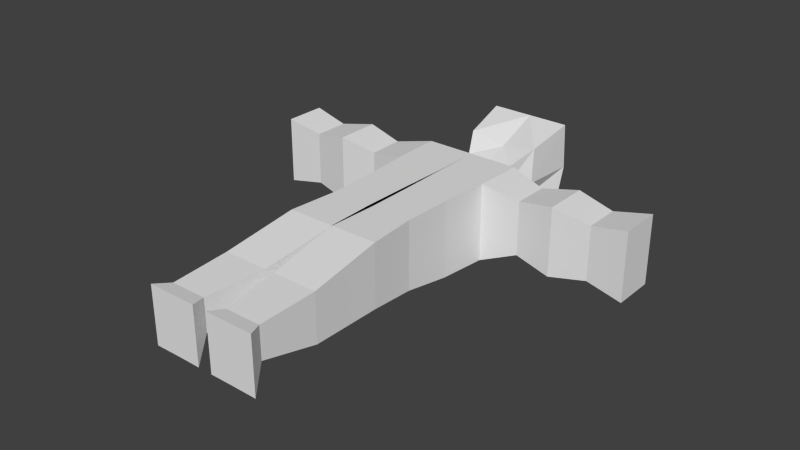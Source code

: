 # Source: man.blend  (saved by Blender 2.76.0; exported with 4.5.12 LTS)
import bpy
from mathutils import Matrix  # noqa: F401  (used for matrix-valued properties, if any)

bpy.ops.wm.read_factory_settings(use_empty=True)
scene = bpy.context.scene
scene.name = 'Scene'

# ---- collections
col_collection_1 = bpy.data.collections.new('Collection 1'); scene.collection.children.link(col_collection_1)

# ---- materials (node trees are filled in below, after node groups)
mat_material = bpy.data.materials.new('Material')
mat_material.alpha_threshold = 0.0
mat_material.use_transparent_shadow = False
mat_material.roughness = 0.5
mat_material.line_color = (0.0, 0.0, 0.0, 1.0)

# ---- material node trees

# ---- world
world_world = bpy.data.worlds.new('World'); scene.world = world_world
world_world.color = (0.05088, 0.05088, 0.05088)
world_world.use_sun_shadow = False
world_world.sun_shadow_jitter_overblur = 0.0
world_world.cycles.sampling_method = 'MANUAL'
world_world.cycles.sample_map_resolution = 256

# ---- meshes
me_cube = bpy.data.meshes.new('Cube')
me_cube.from_pydata([(-0.4407, -0.5, -0.3027), (-0.4898, 0.5, 0.4029), (-0.483, -1.0, -0.241), (-0.5, 1.0, -0.3003), (-0.2378, -1.0, 0.4029), (-0.25, 1.0, 0.4029), (-0.483, -1.0, 0.4029), (-0.5, 1.0, 0.4029), (-0.5, 1.0, 0.2256), (1.788e-07, 1.009, -0.3007), (-0.483, -1.0, 0.2293), (0.002791, -1.0, -0.241), (-0.4898, 0.5, -0.3982), (-0.4538, 6.181e-08, -0.3827), (-0.483, -1.0, 0.0902), (-0.5, 1.0, 0.06886), (-0.2378, -1.0, -0.241), (2.384e-07, 1.0, 0.4029), (0.002793, -1.0, 0.4029), (-0.4533, -5.74e-08, 0.4029), (2.123e-07, 1.012, -0.02676), (-0.4534, 2.205e-09, 0.03922), (0.002793, -1.0, 0.0902), (-0.25, 1.009, -0.3003), (0.01375, -1.804e-07, 0.4029), (0.01357, 1.176e-07, -0.3827), (-0.483, -1.0, -0.05005), (-0.5, 1.009, -0.09412), (-0.4404, -0.5, 0.4029), (-0.25, 1.012, 0.0428), (2.255e-07, 1.006, 0.1976), (2.086e-07, 1.047, -0.1524), (-0.4898, 0.5, 0.06886), (-0.4405, -0.5, 0.06886), (-0.4536, 3.201e-08, -0.1552), (-0.4533, -2.76e-08, 0.2204), (-0.575, -2.5, 0.2843), (0.002793, -1.0, -0.05005), (0.002793, -1.0, 0.2293), (0.01871, -0.5, 0.4029), (0.002007, 0.5, 0.4029), (-0.2145, -1.194e-07, 0.4029), (-0.2148, 8.924e-08, -0.3827), (0.001992, 0.5, -0.3982), (0.0186, -0.5, -0.3026), (-0.2424, 0.5, -0.3982), (-0.2423, 0.5, 0.4029), (-0.325, -2.5, 0.2843), (-0.4404, -0.5, 0.2256), (-0.4406, -0.5, -0.09513), (-0.49, 0.5, -0.09782), (-0.25, 1.006, 0.2229), (-0.25, 1.047, -0.1067), (-0.4898, 0.5, 0.2256), (-0.575, -2.5, -0.2986), (-0.2046, -0.5, 0.4029), (-0.2048, -0.5, -0.3027), (-1.25, 0.5, 0.4029), (-1.25, 0.96, -0.3003), (-1.25, 0.96, 0.4029), (-1.25, 0.96, 0.2256), (-1.25, 0.5, -0.3003), (-1.25, 0.96, 0.06886), (-1.25, 0.96, -0.09407), (-1.25, 0.5, 0.06886), (-1.25, 0.5, -0.09407), (-1.25, 0.5, 0.2256), (-2.0, 0.52, 0.4029), (-2.0, 0.95, -0.3003), (-2.0, 0.95, 0.4029), (-2.0, 0.95, 0.2256), (-2.0, 0.52, -0.3003), (-2.0, 0.95, 0.06886), (-2.0, 0.95, -0.09407), (-2.0, 0.52, 0.06886), (-2.0, 0.52, -0.09407), (-2.0, 0.52, 0.2256), (-0.5105, -1.75, -0.2114), (-0.3, -1.75, 0.2843), (-0.5105, -1.75, 0.2843), (-0.5105, -1.75, 0.1673), (-0.05, -1.75, -0.2114), (-0.5105, -1.75, 0.0681), (-0.3, -1.75, -0.2114), (-0.05, -1.75, 0.2843), (-0.05, -1.75, 0.0681), (-0.5105, -1.75, -0.06127), (6.772e-08, 1.296, 0.2298), (-0.05, -1.75, -0.06127), (-0.05, -1.75, 0.1673), (-0.2405, 1.336, 0.05917), (-1.467e-07, 1.336, 0.05265), (-0.575, -2.5, 0.1397), (-0.075, -2.5, -0.2975), (-0.575, -2.5, 0.03619), (-0.325, -2.5, -0.2961), (-0.075, -2.5, 0.2843), (-0.075, -2.5, 0.03686), (-0.575, -2.5, -0.07885), (-0.325, -2.5, 0.03779), (-0.075, -2.5, -0.07557), (-0.075, -2.5, 0.1397), (-0.325, -2.5, -0.07193), (-0.325, -2.5, 0.1397), (-3.475e-07, 1.408, -0.1334), (-0.2479, 1.295, 0.2355), (-0.2154, 1.386, -0.0886), (-5.938e-09, 1.538, 0.3079), (-0.3756, 1.516, 0.01237), (-1.086e-07, 1.529, 0.01862), (-7.394e-07, 1.369, -0.2818), (-0.3756, 1.535, 0.3791), (-0.23, 1.351, -0.2754), (4.685e-07, 2.008, 0.5012), (-0.425, 2.04, 0.02886), (1.49e-08, 2.04, 0.02886), (-6.497e-08, 1.909, -0.3918), (-0.425, 2.008, 0.5012), (-0.425, 1.909, -0.3918), (0.0, 2.311, 0.3044), (-0.25, 2.276, 0.009397), (1.49e-08, 2.28, 0.0145), (-1.569e-08, 2.253, -0.2499), (-0.25, 2.305, 0.2927), (-0.25, 2.253, -0.25), (-0.5, 1.005, -0.1876), (-0.4994, 0.75, -0.3003), (-0.5, 1.0, 0.3019), (-0.4993, 0.75, 0.4029), (-0.5, 1.005, -0.01135), (-0.8724, 0.55, 0.1927), (-0.5, 1.0, 0.1518), (-0.875, 0.9189, -0.2311), (-0.4899, 0.5, -0.1943), (-0.4899, 0.5, -0.01249), (-0.8725, 0.55, -0.2311), (-0.49, 0.5, 0.1518), (-0.4901, 0.5, 0.3019), (-1.25, 0.96, -0.1876), (-1.25, 0.75, -0.3003), (-1.25, 0.96, 0.3019), (-1.25, 0.75, 0.4029), (-1.25, 0.96, -0.01134), (-1.625, 0.92, 0.3238), (-1.25, 0.96, 0.1518), (-1.625, 0.92, 0.1927), (-1.25, 0.5, -0.1876), (-1.25, 0.5, -0.01134), (-1.625, 0.92, 0.06886), (-1.25, 0.5, 0.1518), (-1.25, 0.5, 0.3019), (-0.8724, 0.55, 0.06886), (-0.875, 0.9237, -0.07434), (-0.875, 0.9189, 0.06886), (-0.8725, 0.55, 0.3238), (-0.875, 0.9189, 0.1927), (-0.8725, 0.55, -0.07432), (-0.875, 0.9189, 0.3238), (-2.0, 0.95, -0.1876), (-2.0, 0.75, -0.3003), (-2.0, 0.95, 0.3019), (-2.0, 0.75, 0.4029), (-2.0, 0.95, -0.01134), (-2.0, 0.75, 0.06886), (-2.0, 0.95, 0.1518), (-2.0, 0.75, -0.09407), (-2.0, 0.52, -0.1876), (-2.0, 0.52, -0.01134), (-2.0, 0.75, 0.2256), (-2.0, 0.52, 0.1518), (-2.0, 0.52, 0.3019), (-1.625, 0.55, 0.3238), (-1.625, 0.92, -0.2311), (-1.625, 0.92, -0.07432), (-1.625, 0.55, 0.1927), (-1.625, 0.55, 0.06886), (-1.625, 0.55, -0.2311), (-1.625, 0.55, -0.07432), (-1.625, 0.55, -0.009648), (-1.625, 0.92, 0.2416), (-1.625, 0.55, 0.2416), (-1.625, 0.55, -0.1383), (-1.625, 0.75, -0.2311), (-1.625, 0.55, 0.1427), (-2.0, 0.75, 0.1518), (-2.0, 0.75, -0.1876), (-2.0, 0.75, -0.01134), (-2.0, 0.75, 0.3019), (-0.8724, 0.55, -0.009648), (-0.875, 0.75, 0.3238), (-0.875, 0.9213, -0.1383), (-0.875, 0.9189, 0.2416), (-0.8724, 0.55, -0.1383), (-0.875, 0.9189, 0.1427), (-1.625, 0.92, 0.1427), (-1.625, 0.75, 0.3238), (-1.625, 0.92, -0.1383), (-1.625, 0.92, -0.009648), (-0.875, 0.75, -0.2311), (-0.8725, 0.55, 0.1427), (-0.875, 0.9213, -0.009652), (-0.8724, 0.55, 0.2416), (-0.4952, -2.342, -0.07063), (-0.1298, -2.342, -0.07063), (-0.3126, -2.344, -0.07083), (-0.4952, -2.342, 0.2549), (-0.4952, -2.342, 0.1593), (-0.4952, -2.342, 0.02549), (-0.4952, -2.342, 0.08905), (-0.1298, -2.342, 0.2549), (-0.3125, -2.342, 0.2549), (-0.1298, -2.341, 0.02551), (-0.1297, -2.34, 0.1594), (-0.1297, -2.341, 0.08911)], [], [(56, 16, 2, 0), (55, 28, 6, 4), (43, 25, 42, 45), (11, 37, 88, 81), (201, 154, 57, 150), (52, 23, 3, 125, 27), (51, 29, 15, 131, 8), (17, 5, 46, 40), (33, 48, 35, 21), (200, 152, 63, 142), (49, 33, 21, 34), (48, 28, 19, 35), (4, 6, 79, 78), (2, 16, 83, 77), (9, 43, 45, 23), (6, 10, 80, 79), (14, 10, 48, 33), (5, 7, 128, 1, 46), (23, 45, 12, 126, 3), (40, 46, 41, 24), (46, 1, 19, 41), (45, 42, 13, 12), (10, 6, 28, 48), (10, 14, 82, 80), (0, 49, 34, 13), (2, 26, 49, 0), (26, 14, 33, 49), (199, 130, 66, 149), (13, 34, 50, 133, 12), (34, 21, 32, 134, 50), (5, 51, 8, 127, 7), (17, 30, 51, 5), (52, 29, 90, 106), (29, 52, 27, 129, 15), (30, 20, 91, 87), (31, 9, 23, 52), (198, 135, 61, 139), (21, 35, 53, 136, 32), (35, 19, 1, 137, 53), (16, 11, 81, 83), (38, 18, 84, 89), (26, 2, 77, 86), (39, 55, 4, 18), (24, 41, 55, 39), (41, 19, 28, 55), (42, 56, 0, 13), (25, 44, 56, 42), (44, 11, 16, 56), (197, 173, 73, 162), (196, 172, 68, 158), (195, 143, 69, 161), (194, 148, 72, 164), (193, 153, 62, 144), (192, 156, 65, 146), (191, 155, 60, 140), (190, 132, 58, 138), (189, 157, 59, 141), (188, 151, 64, 147), (187, 161, 69, 160), (186, 163, 72, 162), (185, 165, 73, 158), (184, 168, 70, 164), (183, 174, 76, 169), (182, 176, 71, 159), (181, 177, 75, 166), (180, 171, 67, 170), (179, 145, 70, 160), (178, 175, 74, 167), (207, 202, 54, 98), (88, 85, 213, 211), (208, 207, 98, 94), (81, 88, 211, 203), (205, 206, 92, 36), (84, 78, 210, 209), (206, 208, 94, 92), (77, 83, 204, 202), (37, 22, 85, 88), (18, 4, 78, 84), (14, 26, 86, 82), (22, 38, 89, 85), (103, 47, 36, 92), (102, 99, 94, 98), (95, 102, 98, 54), (93, 100, 102, 95), (100, 97, 99, 102), (99, 103, 92, 94), (97, 101, 103, 99), (101, 96, 47, 103), (85, 89, 212, 213), (89, 84, 209, 212), (78, 79, 205, 210), (83, 81, 203, 204), (90, 105, 111, 108), (106, 90, 108, 112), (20, 31, 104, 91), (31, 52, 106, 104), (29, 51, 105, 90), (51, 30, 87, 105), (111, 107, 113, 117), (110, 112, 118, 116), (91, 104, 110, 109), (87, 91, 109, 107), (104, 106, 112, 110), (105, 87, 107, 111), (114, 117, 123, 120), (118, 114, 120, 124), (112, 108, 114, 118), (108, 111, 117, 114), (109, 110, 116, 115), (107, 109, 115, 113), (119, 121, 120, 123), (121, 122, 124, 120), (115, 116, 122, 121), (113, 115, 121, 119), (116, 118, 124, 122), (117, 113, 119, 123), (177, 178, 167, 75), (65, 147, 178, 177), (147, 64, 175, 178), (143, 179, 160, 69), (59, 140, 179, 143), (140, 60, 145, 179), (174, 180, 170, 76), (66, 150, 180, 174), (150, 57, 171, 180), (176, 181, 166, 71), (61, 146, 181, 176), (146, 65, 177, 181), (172, 182, 159, 68), (58, 139, 182, 172), (139, 61, 176, 182), (175, 183, 169, 74), (64, 149, 183, 175), (149, 66, 174, 183), (163, 184, 164, 72), (74, 169, 184, 163), (169, 76, 168, 184), (159, 185, 158, 68), (71, 166, 185, 159), (166, 75, 165, 185), (165, 186, 162, 73), (75, 167, 186, 165), (167, 74, 163, 186), (168, 187, 160, 70), (76, 170, 187, 168), (170, 67, 161, 187), (156, 188, 147, 65), (50, 134, 188, 156), (134, 32, 151, 188), (154, 189, 141, 57), (1, 128, 189, 154), (128, 7, 157, 189), (152, 190, 138, 63), (27, 125, 190, 152), (125, 3, 132, 190), (157, 191, 140, 59), (7, 127, 191, 157), (127, 8, 155, 191), (135, 192, 146, 61), (12, 133, 192, 135), (133, 50, 156, 192), (155, 193, 144, 60), (8, 131, 193, 155), (131, 15, 153, 193), (145, 194, 164, 70), (60, 144, 194, 145), (144, 62, 148, 194), (171, 195, 161, 67), (57, 141, 195, 171), (141, 59, 143, 195), (173, 196, 158, 73), (63, 138, 196, 173), (138, 58, 172, 196), (148, 197, 162, 72), (62, 142, 197, 148), (142, 63, 173, 197), (132, 198, 139, 58), (3, 126, 198, 132), (126, 12, 135, 198), (151, 199, 149, 64), (32, 136, 199, 151), (136, 53, 130, 199), (153, 200, 142, 62), (15, 129, 200, 153), (129, 27, 152, 200), (130, 201, 150, 66), (53, 137, 201, 130), (137, 1, 154, 201), (204, 203, 93, 95), (202, 204, 95, 54), (80, 82, 208, 206), (86, 77, 202, 207), (79, 80, 206, 205), (82, 86, 207, 208), (209, 210, 47, 96), (210, 205, 36, 47), (213, 212, 101, 97), (203, 211, 100, 93), (212, 209, 96, 101), (211, 213, 97, 100)])
me_cube.materials.append(mat_material)
me_cube.use_remesh_preserve_volume = False
me_cube.use_remesh_preserve_attributes = False
me_cube.use_mirror_vertex_groups = False
me_cube.update()

# ---- objects
ob_cube = bpy.data.objects.new('Cube', me_cube)

# ---- transforms, parenting, visibility, modifiers, constraints
ob_cube.location = (0.0, 0.0, 0.0)
ob_cube.lock_rotations_4d = False
ob_cube.empty_display_type = 'ARROWS'
ob_cube.lineart.crease_threshold = 0.0
_m = ob_cube.modifiers.new('Mirror', 'MIRROR')

# ---- collection membership
col_collection_1.objects.link(ob_cube)

# ---- scene / render settings (as saved in the file)
scene.frame_start = 1; scene.frame_end = 250; scene.frame_set(1)
scene.render.engine = 'BLENDER_EEVEE_NEXT'
scene.render.resolution_percentage = 50
scene.render.dither_intensity = 0.0
scene.cycles.use_denoising = False
scene.cycles.samples = 10
scene.cycles.sampling_pattern = 'TABULATED_SOBOL'
scene.cycles.light_sampling_threshold = 0.0
scene.cycles.use_adaptive_sampling = False
scene.cycles.use_light_tree = False
scene.cycles.blur_glossy = 0.0
scene.cycles.pixel_filter_type = 'GAUSSIAN'
scene.cycles.sample_clamp_indirect = 0.0
scene.view_settings.view_transform = 'Standard'
bpy.context.view_layer.update()

# ---- added for rendering (the .blend has no active camera and no usable light): camera, sun
cam_auto = bpy.data.cameras.new('AutoCamera')
cam_auto.lens = 50.0
cam_auto.sensor_width = 36.0
cam_auto.clip_end = 1000.0
ob_auto_camera = bpy.data.objects.new('AutoCamera', cam_auto)
scene.collection.objects.link(ob_auto_camera)
ob_auto_camera.location = (5.84861, -7.11262, 4.73037)
ob_auto_camera.rotation_euler = (1.09748, -7.21219e-08, 0.694738)
scene.camera = ob_auto_camera
light_auto_sun = bpy.data.lights.new('AutoSun', 'SUN')
light_auto_sun.energy = 3.0
light_auto_sun.angle = 0.0523599
ob_auto_sun = bpy.data.objects.new('AutoSun', light_auto_sun)
scene.collection.objects.link(ob_auto_sun)
ob_auto_sun.rotation_euler = (0.872665, 0.174533, 0.523599)
bpy.context.view_layer.update()
